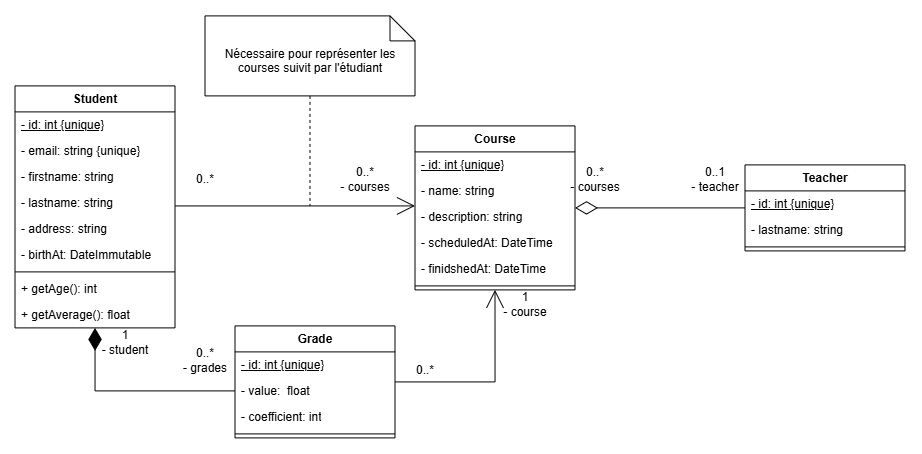

The diagram above was exported from draw.io. Its source (the exported page's mxGraphModel, read from the mxfile embedded in the PNG):
<mxGraphModel dx="975" dy="1681" grid="1" gridSize="10" guides="1" tooltips="1" connect="1" arrows="1" fold="1" page="1" pageScale="1" pageWidth="827" pageHeight="1169" math="0" shadow="0">
  <root>
    <mxCell id="0" />
    <mxCell id="1" parent="0" />
    <mxCell id="NF-1NHX7G65DqyNvs6KS-40" edge="1" parent="1" source="NF-1NHX7G65DqyNvs6KS-22" style="edgeStyle=orthogonalEdgeStyle;rounded=0;orthogonalLoop=1;jettySize=auto;html=1;endArrow=open;endFill=0;startArrow=none;startFill=0;strokeWidth=1;startSize=16;endSize=16;">
      <mxGeometry relative="1" as="geometry">
        <Array as="points">
          <mxPoint x="420" y="160" />
          <mxPoint x="420" y="160" />
        </Array>
        <mxPoint x="440" y="160" as="targetPoint" />
      </mxGeometry>
    </mxCell>
    <mxCell id="NF-1NHX7G65DqyNvs6KS-52" edge="1" parent="1" source="NF-1NHX7G65DqyNvs6KS-22" style="edgeStyle=orthogonalEdgeStyle;rounded=0;orthogonalLoop=1;jettySize=auto;html=1;entryX=0;entryY=0.5;entryDx=0;entryDy=0;endArrow=none;endFill=0;endSize=19;startArrow=diamondThin;startFill=1;startSize=20;" target="NF-1NHX7G65DqyNvs6KS-49">
      <mxGeometry relative="1" as="geometry" />
    </mxCell>
    <mxCell id="NF-1NHX7G65DqyNvs6KS-22" parent="1" style="swimlane;fontStyle=1;align=center;verticalAlign=top;childLayout=stackLayout;horizontal=1;startSize=26;horizontalStack=0;resizeParent=1;resizeParentMax=0;resizeLast=0;collapsible=1;marginBottom=0;whiteSpace=wrap;html=1;" value="Student" vertex="1">
      <mxGeometry height="242" width="160" x="40" y="40" as="geometry" />
    </mxCell>
    <mxCell id="NF-1NHX7G65DqyNvs6KS-23" parent="NF-1NHX7G65DqyNvs6KS-22" style="text;strokeColor=none;fillColor=none;align=left;verticalAlign=top;spacingLeft=4;spacingRight=4;overflow=hidden;rotatable=0;points=[[0,0.5],[1,0.5]];portConstraint=eastwest;whiteSpace=wrap;html=1;" value="&lt;u&gt;- id: int {unique}&lt;/u&gt;&lt;div&gt;&lt;u&gt;&lt;br&gt;&lt;/u&gt;&lt;/div&gt;" vertex="1">
      <mxGeometry height="26" width="160" y="26" as="geometry" />
    </mxCell>
    <mxCell id="NF-1NHX7G65DqyNvs6KS-26" parent="NF-1NHX7G65DqyNvs6KS-22" style="text;strokeColor=none;fillColor=none;align=left;verticalAlign=top;spacingLeft=4;spacingRight=4;overflow=hidden;rotatable=0;points=[[0,0.5],[1,0.5]];portConstraint=eastwest;whiteSpace=wrap;html=1;" value="- email: string {unique}&lt;div&gt;&lt;u&gt;&lt;br&gt;&lt;/u&gt;&lt;/div&gt;" vertex="1">
      <mxGeometry height="26" width="160" y="52" as="geometry" />
    </mxCell>
    <mxCell id="NF-1NHX7G65DqyNvs6KS-27" parent="NF-1NHX7G65DqyNvs6KS-22" style="text;strokeColor=none;fillColor=none;align=left;verticalAlign=top;spacingLeft=4;spacingRight=4;overflow=hidden;rotatable=0;points=[[0,0.5],[1,0.5]];portConstraint=eastwest;whiteSpace=wrap;html=1;" value="- firstname: string&lt;div&gt;&lt;u&gt;&lt;br&gt;&lt;/u&gt;&lt;/div&gt;" vertex="1">
      <mxGeometry height="26" width="160" y="78" as="geometry" />
    </mxCell>
    <mxCell id="NF-1NHX7G65DqyNvs6KS-28" parent="NF-1NHX7G65DqyNvs6KS-22" style="text;strokeColor=none;fillColor=none;align=left;verticalAlign=top;spacingLeft=4;spacingRight=4;overflow=hidden;rotatable=0;points=[[0,0.5],[1,0.5]];portConstraint=eastwest;whiteSpace=wrap;html=1;" value="- lastname: string&lt;div&gt;&lt;u&gt;&lt;br&gt;&lt;/u&gt;&lt;/div&gt;" vertex="1">
      <mxGeometry height="26" width="160" y="104" as="geometry" />
    </mxCell>
    <mxCell id="NF-1NHX7G65DqyNvs6KS-30" parent="NF-1NHX7G65DqyNvs6KS-22" style="text;strokeColor=none;fillColor=none;align=left;verticalAlign=top;spacingLeft=4;spacingRight=4;overflow=hidden;rotatable=0;points=[[0,0.5],[1,0.5]];portConstraint=eastwest;whiteSpace=wrap;html=1;" value="- address: string&lt;div&gt;&lt;u&gt;&lt;br&gt;&lt;/u&gt;&lt;/div&gt;" vertex="1">
      <mxGeometry height="26" width="160" y="130" as="geometry" />
    </mxCell>
    <mxCell id="NF-1NHX7G65DqyNvs6KS-29" parent="NF-1NHX7G65DqyNvs6KS-22" style="text;strokeColor=none;fillColor=none;align=left;verticalAlign=top;spacingLeft=4;spacingRight=4;overflow=hidden;rotatable=0;points=[[0,0.5],[1,0.5]];portConstraint=eastwest;whiteSpace=wrap;html=1;" value="- birthAt: DateImmutable&lt;div&gt;&lt;u&gt;&lt;br&gt;&lt;/u&gt;&lt;/div&gt;" vertex="1">
      <mxGeometry height="26" width="160" y="156" as="geometry" />
    </mxCell>
    <mxCell id="NF-1NHX7G65DqyNvs6KS-24" parent="NF-1NHX7G65DqyNvs6KS-22" style="line;strokeWidth=1;fillColor=none;align=left;verticalAlign=middle;spacingTop=-1;spacingLeft=3;spacingRight=3;rotatable=0;labelPosition=right;points=[];portConstraint=eastwest;strokeColor=inherit;" value="" vertex="1">
      <mxGeometry height="8" width="160" y="182" as="geometry" />
    </mxCell>
    <mxCell id="NF-1NHX7G65DqyNvs6KS-25" parent="NF-1NHX7G65DqyNvs6KS-22" style="text;strokeColor=none;fillColor=none;align=left;verticalAlign=top;spacingLeft=4;spacingRight=4;overflow=hidden;rotatable=0;points=[[0,0.5],[1,0.5]];portConstraint=eastwest;whiteSpace=wrap;html=1;" value="+ getAge(): int" vertex="1">
      <mxGeometry height="26" width="160" y="190" as="geometry" />
    </mxCell>
    <mxCell id="NF-1NHX7G65DqyNvs6KS-68" parent="NF-1NHX7G65DqyNvs6KS-22" style="text;strokeColor=none;fillColor=none;align=left;verticalAlign=top;spacingLeft=4;spacingRight=4;overflow=hidden;rotatable=0;points=[[0,0.5],[1,0.5]];portConstraint=eastwest;whiteSpace=wrap;html=1;" value="+ getAverage(): float" vertex="1">
      <mxGeometry height="26" width="160" y="216" as="geometry" />
    </mxCell>
    <mxCell id="NF-1NHX7G65DqyNvs6KS-31" parent="1" style="swimlane;fontStyle=1;align=center;verticalAlign=top;childLayout=stackLayout;horizontal=1;startSize=26;horizontalStack=0;resizeParent=1;resizeParentMax=0;resizeLast=0;collapsible=1;marginBottom=0;whiteSpace=wrap;html=1;" value="Course" vertex="1">
      <mxGeometry height="164" width="160" x="440" y="80" as="geometry" />
    </mxCell>
    <mxCell id="NF-1NHX7G65DqyNvs6KS-32" parent="NF-1NHX7G65DqyNvs6KS-31" style="text;strokeColor=none;fillColor=none;align=left;verticalAlign=top;spacingLeft=4;spacingRight=4;overflow=hidden;rotatable=0;points=[[0,0.5],[1,0.5]];portConstraint=eastwest;whiteSpace=wrap;html=1;" value="&lt;u&gt;- id: int {unique}&lt;/u&gt;&lt;div&gt;&lt;u&gt;&lt;br&gt;&lt;/u&gt;&lt;/div&gt;" vertex="1">
      <mxGeometry height="26" width="160" y="26" as="geometry" />
    </mxCell>
    <mxCell id="NF-1NHX7G65DqyNvs6KS-33" parent="NF-1NHX7G65DqyNvs6KS-31" style="text;strokeColor=none;fillColor=none;align=left;verticalAlign=top;spacingLeft=4;spacingRight=4;overflow=hidden;rotatable=0;points=[[0,0.5],[1,0.5]];portConstraint=eastwest;whiteSpace=wrap;html=1;" value="- name: string&lt;div&gt;&lt;br&gt;&lt;div&gt;&lt;u&gt;&lt;br&gt;&lt;/u&gt;&lt;/div&gt;&lt;/div&gt;" vertex="1">
      <mxGeometry height="26" width="160" y="52" as="geometry" />
    </mxCell>
    <mxCell id="NF-1NHX7G65DqyNvs6KS-34" parent="NF-1NHX7G65DqyNvs6KS-31" style="text;strokeColor=none;fillColor=none;align=left;verticalAlign=top;spacingLeft=4;spacingRight=4;overflow=hidden;rotatable=0;points=[[0,0.5],[1,0.5]];portConstraint=eastwest;whiteSpace=wrap;html=1;" value="- description: string&lt;div&gt;&lt;u&gt;&lt;br&gt;&lt;/u&gt;&lt;/div&gt;" vertex="1">
      <mxGeometry height="26" width="160" y="78" as="geometry" />
    </mxCell>
    <mxCell id="NF-1NHX7G65DqyNvs6KS-66" parent="NF-1NHX7G65DqyNvs6KS-31" style="text;strokeColor=none;fillColor=none;align=left;verticalAlign=top;spacingLeft=4;spacingRight=4;overflow=hidden;rotatable=0;points=[[0,0.5],[1,0.5]];portConstraint=eastwest;whiteSpace=wrap;html=1;" value="- scheduledAt: DateTime" vertex="1">
      <mxGeometry height="26" width="160" y="104" as="geometry" />
    </mxCell>
    <mxCell id="NF-1NHX7G65DqyNvs6KS-67" parent="NF-1NHX7G65DqyNvs6KS-31" style="text;strokeColor=none;fillColor=none;align=left;verticalAlign=top;spacingLeft=4;spacingRight=4;overflow=hidden;rotatable=0;points=[[0,0.5],[1,0.5]];portConstraint=eastwest;whiteSpace=wrap;html=1;" value="- finidshedAt: DateTime" vertex="1">
      <mxGeometry height="26" width="160" y="130" as="geometry" />
    </mxCell>
    <mxCell id="NF-1NHX7G65DqyNvs6KS-38" parent="NF-1NHX7G65DqyNvs6KS-31" style="line;strokeWidth=1;fillColor=none;align=left;verticalAlign=middle;spacingTop=-1;spacingLeft=3;spacingRight=3;rotatable=0;labelPosition=right;points=[];portConstraint=eastwest;strokeColor=inherit;" value="" vertex="1">
      <mxGeometry height="8" width="160" y="156" as="geometry" />
    </mxCell>
    <mxCell id="NF-1NHX7G65DqyNvs6KS-41" parent="1" style="text;html=1;whiteSpace=wrap;strokeColor=none;fillColor=none;align=center;verticalAlign=middle;rounded=0;" value="0..*" vertex="1">
      <mxGeometry height="30" width="60" x="200" y="119" as="geometry" />
    </mxCell>
    <mxCell id="NF-1NHX7G65DqyNvs6KS-42" parent="1" style="text;html=1;whiteSpace=wrap;strokeColor=none;fillColor=none;align=center;verticalAlign=middle;rounded=0;" value="0..*&lt;br&gt;- courses" vertex="1">
      <mxGeometry height="30" width="60" x="360" y="119" as="geometry" />
    </mxCell>
    <mxCell id="NF-1NHX7G65DqyNvs6KS-53" edge="1" parent="1" source="NF-1NHX7G65DqyNvs6KS-47" style="edgeStyle=orthogonalEdgeStyle;rounded=0;orthogonalLoop=1;jettySize=auto;html=1;endArrow=open;endFill=0;entryX=0;entryY=0;entryDx=0;entryDy=0;endSize=16;startArrow=none;startFill=0;startSize=16;" target="NF-1NHX7G65DqyNvs6KS-55">
      <mxGeometry relative="1" as="geometry">
        <Array as="points">
          <mxPoint x="520" y="336" />
        </Array>
        <mxPoint x="520" y="190" as="targetPoint" />
      </mxGeometry>
    </mxCell>
    <mxCell id="NF-1NHX7G65DqyNvs6KS-47" parent="1" style="swimlane;fontStyle=1;align=center;verticalAlign=top;childLayout=stackLayout;horizontal=1;startSize=26;horizontalStack=0;resizeParent=1;resizeParentMax=0;resizeLast=0;collapsible=1;marginBottom=0;whiteSpace=wrap;html=1;" value="Grade" vertex="1">
      <mxGeometry height="112" width="160" x="260" y="280" as="geometry" />
    </mxCell>
    <mxCell id="NF-1NHX7G65DqyNvs6KS-48" parent="NF-1NHX7G65DqyNvs6KS-47" style="text;strokeColor=none;fillColor=none;align=left;verticalAlign=top;spacingLeft=4;spacingRight=4;overflow=hidden;rotatable=0;points=[[0,0.5],[1,0.5]];portConstraint=eastwest;whiteSpace=wrap;html=1;" value="&lt;u&gt;- id: int {unique}&lt;/u&gt;&lt;div&gt;&lt;u&gt;&lt;br&gt;&lt;/u&gt;&lt;/div&gt;" vertex="1">
      <mxGeometry height="26" width="160" y="26" as="geometry" />
    </mxCell>
    <mxCell id="NF-1NHX7G65DqyNvs6KS-49" parent="NF-1NHX7G65DqyNvs6KS-47" style="text;strokeColor=none;fillColor=none;align=left;verticalAlign=top;spacingLeft=4;spacingRight=4;overflow=hidden;rotatable=0;points=[[0,0.5],[1,0.5]];portConstraint=eastwest;whiteSpace=wrap;html=1;" value="- value:&amp;nbsp; float&lt;div&gt;&lt;br&gt;&lt;div&gt;&lt;u&gt;&lt;br&gt;&lt;/u&gt;&lt;/div&gt;&lt;/div&gt;" vertex="1">
      <mxGeometry height="26" width="160" y="52" as="geometry" />
    </mxCell>
    <mxCell id="NF-1NHX7G65DqyNvs6KS-50" parent="NF-1NHX7G65DqyNvs6KS-47" style="text;strokeColor=none;fillColor=none;align=left;verticalAlign=top;spacingLeft=4;spacingRight=4;overflow=hidden;rotatable=0;points=[[0,0.5],[1,0.5]];portConstraint=eastwest;whiteSpace=wrap;html=1;" value="- coefficient: int&lt;div&gt;&lt;u&gt;&lt;br&gt;&lt;/u&gt;&lt;/div&gt;" vertex="1">
      <mxGeometry height="26" width="160" y="78" as="geometry" />
    </mxCell>
    <mxCell id="NF-1NHX7G65DqyNvs6KS-51" parent="NF-1NHX7G65DqyNvs6KS-47" style="line;strokeWidth=1;fillColor=none;align=left;verticalAlign=middle;spacingTop=-1;spacingLeft=3;spacingRight=3;rotatable=0;labelPosition=right;points=[];portConstraint=eastwest;strokeColor=inherit;" value="" vertex="1">
      <mxGeometry height="8" width="160" y="104" as="geometry" />
    </mxCell>
    <mxCell id="NF-1NHX7G65DqyNvs6KS-54" parent="1" style="text;html=1;whiteSpace=wrap;strokeColor=none;fillColor=none;align=center;verticalAlign=middle;rounded=0;" value="1&lt;br&gt;- student" vertex="1">
      <mxGeometry height="30" width="60" x="120" y="282" as="geometry" />
    </mxCell>
    <mxCell id="NF-1NHX7G65DqyNvs6KS-55" parent="1" style="text;html=1;whiteSpace=wrap;strokeColor=none;fillColor=none;align=center;verticalAlign=middle;rounded=0;" value="1&lt;br&gt;- course" vertex="1">
      <mxGeometry height="30" width="60" x="520" y="244" as="geometry" />
    </mxCell>
    <mxCell id="NF-1NHX7G65DqyNvs6KS-56" parent="1" style="text;html=1;whiteSpace=wrap;strokeColor=none;fillColor=none;align=center;verticalAlign=middle;rounded=0;" value="0..*&lt;br&gt;- grades" vertex="1">
      <mxGeometry height="30" width="60" x="200" y="300" as="geometry" />
    </mxCell>
    <mxCell id="NF-1NHX7G65DqyNvs6KS-57" parent="1" style="text;html=1;whiteSpace=wrap;strokeColor=none;fillColor=none;align=center;verticalAlign=middle;rounded=0;" value="0..*" vertex="1">
      <mxGeometry height="30" width="60" x="420" y="310" as="geometry" />
    </mxCell>
    <mxCell id="NF-1NHX7G65DqyNvs6KS-63" edge="1" parent="1" source="NF-1NHX7G65DqyNvs6KS-58" style="edgeStyle=orthogonalEdgeStyle;rounded=0;orthogonalLoop=1;jettySize=auto;html=1;entryX=1;entryY=0.5;entryDx=0;entryDy=0;endArrow=diamondThin;endFill=0;startArrow=none;startFill=0;startSize=20;endSize=20;" target="NF-1NHX7G65DqyNvs6KS-31">
      <mxGeometry relative="1" as="geometry" />
    </mxCell>
    <mxCell id="NF-1NHX7G65DqyNvs6KS-58" parent="1" style="swimlane;fontStyle=1;align=center;verticalAlign=top;childLayout=stackLayout;horizontal=1;startSize=26;horizontalStack=0;resizeParent=1;resizeParentMax=0;resizeLast=0;collapsible=1;marginBottom=0;whiteSpace=wrap;html=1;" value="Teacher" vertex="1">
      <mxGeometry height="86" width="160" x="770" y="119" as="geometry" />
    </mxCell>
    <mxCell id="NF-1NHX7G65DqyNvs6KS-59" parent="NF-1NHX7G65DqyNvs6KS-58" style="text;strokeColor=none;fillColor=none;align=left;verticalAlign=top;spacingLeft=4;spacingRight=4;overflow=hidden;rotatable=0;points=[[0,0.5],[1,0.5]];portConstraint=eastwest;whiteSpace=wrap;html=1;" value="&lt;u&gt;- id: int {unique}&lt;/u&gt;&lt;div&gt;&lt;u&gt;&lt;br&gt;&lt;/u&gt;&lt;/div&gt;" vertex="1">
      <mxGeometry height="26" width="160" y="26" as="geometry" />
    </mxCell>
    <mxCell id="NF-1NHX7G65DqyNvs6KS-60" parent="NF-1NHX7G65DqyNvs6KS-58" style="text;strokeColor=none;fillColor=none;align=left;verticalAlign=top;spacingLeft=4;spacingRight=4;overflow=hidden;rotatable=0;points=[[0,0.5],[1,0.5]];portConstraint=eastwest;whiteSpace=wrap;html=1;" value="- lastname: string&lt;div&gt;&lt;br&gt;&lt;div&gt;&lt;u&gt;&lt;br&gt;&lt;/u&gt;&lt;/div&gt;&lt;/div&gt;" vertex="1">
      <mxGeometry height="26" width="160" y="52" as="geometry" />
    </mxCell>
    <mxCell id="NF-1NHX7G65DqyNvs6KS-62" parent="NF-1NHX7G65DqyNvs6KS-58" style="line;strokeWidth=1;fillColor=none;align=left;verticalAlign=middle;spacingTop=-1;spacingLeft=3;spacingRight=3;rotatable=0;labelPosition=right;points=[];portConstraint=eastwest;strokeColor=inherit;" value="" vertex="1">
      <mxGeometry height="8" width="160" y="78" as="geometry" />
    </mxCell>
    <mxCell id="NF-1NHX7G65DqyNvs6KS-64" parent="1" style="text;html=1;whiteSpace=wrap;strokeColor=none;fillColor=none;align=center;verticalAlign=middle;rounded=0;" value="0..*&lt;br&gt;- courses" vertex="1">
      <mxGeometry height="30" width="60" x="590" y="119" as="geometry" />
    </mxCell>
    <mxCell id="NF-1NHX7G65DqyNvs6KS-65" parent="1" style="text;html=1;whiteSpace=wrap;strokeColor=none;fillColor=none;align=center;verticalAlign=middle;rounded=0;" value="0..1&lt;br&gt;- teacher" vertex="1">
      <mxGeometry height="30" width="60" x="710" y="119" as="geometry" />
    </mxCell>
    <mxCell id="NF-1NHX7G65DqyNvs6KS-70" edge="1" parent="1" source="NF-1NHX7G65DqyNvs6KS-69" style="edgeStyle=orthogonalEdgeStyle;rounded=0;orthogonalLoop=1;jettySize=auto;html=1;endArrow=none;endFill=0;dashed=1;">
      <mxGeometry relative="1" as="geometry">
        <mxPoint x="335" y="160" as="targetPoint" />
      </mxGeometry>
    </mxCell>
    <mxCell id="NF-1NHX7G65DqyNvs6KS-69" parent="1" style="shape=note2;boundedLbl=1;whiteSpace=wrap;html=1;size=25;verticalAlign=top;align=center;" value="Nécessaire pour représenter les courses suivit par l'étudiant" vertex="1">
      <mxGeometry height="80" width="210" x="230" y="-30" as="geometry" />
    </mxCell>
  </root>
</mxGraphModel>